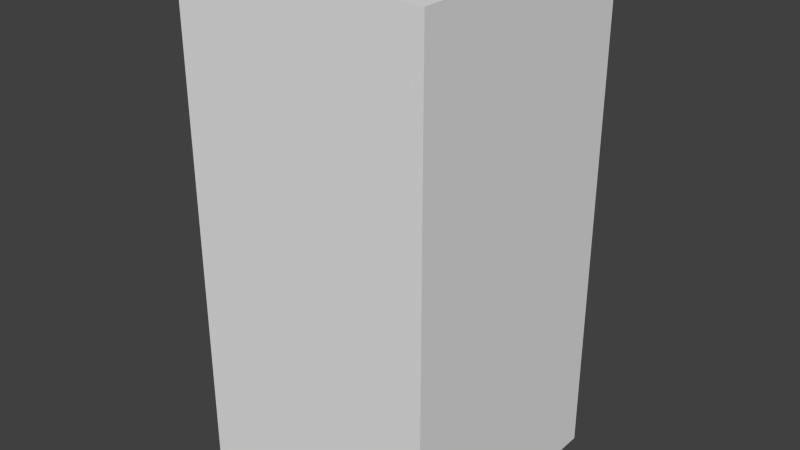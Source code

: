 # Source: greenArrowSeven.blend  (saved by Blender 2.68.0; exported with 4.5.12 LTS)
import bpy
from mathutils import Matrix  # noqa: F401  (used for matrix-valued properties, if any)

bpy.ops.wm.read_factory_settings(use_empty=True)
scene = bpy.context.scene
scene.name = 'Scene'

# ---- collections
col_collection_1 = bpy.data.collections.new('Collection 1'); scene.collection.children.link(col_collection_1)

# ---- world
world_world = bpy.data.worlds.new('World'); scene.world = world_world
world_world.color = (0.05088, 0.05088, 0.05088)
world_world.use_sun_shadow = False
world_world.sun_shadow_jitter_overblur = 0.0
world_world.cycles.sampling_method = 'MANUAL'
world_world.cycles.sample_map_resolution = 256

# ---- meshes
me_greenarrowseven = bpy.data.meshes.new('greenArrowSeven')
me_greenarrowseven.from_pydata([(-0.5, -0.5, -1.0), (-0.5, 0.5, -1.0), (0.5, 0.5, -1.0), (0.5, -0.5, -1.0), (-0.5, -0.5, 1.0), (-0.5, 0.5, 1.0), (0.5, 0.5, 1.0), (0.5, -0.5, 1.0)], [], [(4, 5, 1, 0), (5, 6, 2, 1), (6, 7, 3, 2), (7, 4, 0, 3), (0, 1, 2, 3), (7, 6, 5, 4)])
me_greenarrowseven.use_remesh_preserve_volume = False
me_greenarrowseven.use_remesh_preserve_attributes = False
me_greenarrowseven.use_mirror_vertex_groups = False
me_greenarrowseven.update()

# ---- objects
ob_greenarrowseven = bpy.data.objects.new('greenArrowSeven', me_greenarrowseven)

# ---- transforms, parenting, visibility, modifiers, constraints
ob_greenarrowseven.location = (0.0, 0.0, 0.0)
ob_greenarrowseven.lineart.crease_threshold = 0.0

# ---- collection membership
col_collection_1.objects.link(ob_greenarrowseven)

# ---- scene / render settings (as saved in the file)
scene.frame_start = 1; scene.frame_end = 250; scene.frame_set(1)
scene.render.engine = 'BLENDER_EEVEE_NEXT'
scene.render.image_settings.color_mode = 'RGB'
scene.render.image_settings.compression = 90
scene.render.resolution_percentage = 50
scene.render.dither_intensity = 0.0
scene.cycles.use_denoising = False
scene.cycles.samples = 10
scene.cycles.sampling_pattern = 'TABULATED_SOBOL'
scene.cycles.light_sampling_threshold = 0.0
scene.cycles.use_adaptive_sampling = False
scene.cycles.use_light_tree = False
scene.cycles.blur_glossy = 0.0
scene.cycles.volume_bounces = 1
scene.cycles.pixel_filter_type = 'GAUSSIAN'
scene.cycles.sample_clamp_indirect = 0.0
scene.view_settings.view_transform = 'Standard'
bpy.context.view_layer.update()

# ---- added for rendering (the .blend has no active camera and no usable light): camera, sun
cam_auto = bpy.data.cameras.new('AutoCamera')
cam_auto.lens = 50.0
cam_auto.sensor_width = 36.0
cam_auto.clip_end = 1000.0
ob_auto_camera = bpy.data.objects.new('AutoCamera', cam_auto)
scene.collection.objects.link(ob_auto_camera)
ob_auto_camera.location = (2.26633, -2.71959, 1.81306)
ob_auto_camera.rotation_euler = (1.09748, -7.21219e-08, 0.694738)
scene.camera = ob_auto_camera
light_auto_sun = bpy.data.lights.new('AutoSun', 'SUN')
light_auto_sun.energy = 3.0
light_auto_sun.angle = 0.0523599
ob_auto_sun = bpy.data.objects.new('AutoSun', light_auto_sun)
scene.collection.objects.link(ob_auto_sun)
ob_auto_sun.rotation_euler = (0.872665, 0.174533, 0.523599)
bpy.context.view_layer.update()
